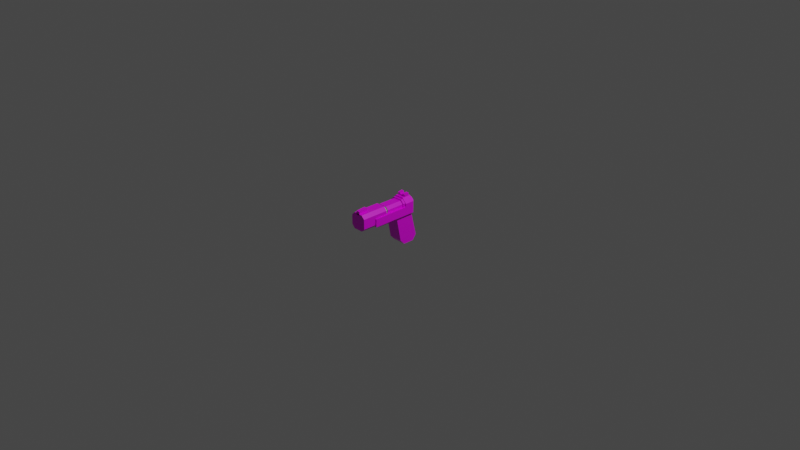 # Source: Pistol.blend  (saved by Blender 2.93.21; exported with 4.5.12 LTS)
import bpy
from mathutils import Matrix  # noqa: F401  (used for matrix-valued properties, if any)

bpy.ops.wm.read_factory_settings(use_empty=True)
scene = bpy.context.scene
scene.name = 'Scene'

# ---- collections
col_collection = bpy.data.collections.new('Collection'); scene.collection.children.link(col_collection)

# ---- images (referenced by path relative to the original .blend; pixels are not part of the script)
import os
ASSET_DIR = os.environ.get("B2B_ASSET_DIR", "")  # directory of the original .blend (textures are referenced by path, not embedded)
HERE = os.path.dirname(os.path.abspath(__file__))  # packed textures are extracted next to this script under _unpacked/

def load_image(name, relpath, width, height, colorspace="sRGB"):
    """Load a texture the original file referenced (path relative to the .blend, or extracted next to this script)."""
    p = next((c for c in (os.path.join(HERE, relpath), os.path.join(ASSET_DIR, relpath)) if relpath and os.path.exists(c)), "")
    if p:
        img = bpy.data.images.load(p, check_existing=True)
        img.name = name
    else:  # same state as the original file: an image datablock whose file is absent (Cycles renders it pink)
        img = bpy.data.images.new(name, width, height)
        img.source = "FILE"
        img.filepath = "//" + (relpath or name)
    img.colorspace_settings.name = colorspace
    return img
img_texture_pistol_psd_001 = load_image('Texture_Pistol.psd.001', 'Texture_Pistol.psd', 1024, 1024, 'sRGB')

# ---- materials (node trees are filled in below, after node groups)
mat_material = bpy.data.materials.new('Material')
mat_material.alpha_threshold = 0.0
mat_material.use_transparent_shadow = False
mat_material.line_color = (0.0, 0.0, 0.0, 1.0)
mat_glow = bpy.data.materials.new('Glow')
mat_glow.use_transparent_shadow = False
mat_glow.diffuse_color = (0.02413, 0.8, 0.001506, 1.0)
mat_material_001 = bpy.data.materials.new('Material.001')
mat_material_001.use_transparent_shadow = False

# ---- material node trees
mat_material.use_nodes = True; mat_material.node_tree.nodes.clear()
_N = mat_material.node_tree.nodes; _L = mat_material.node_tree.links
n0 = _N.new('ShaderNodeOutputMaterial'); n0.name = 'Material Output'; n0.location = (300, 300)
n1 = _N.new('ShaderNodeBsdfPrincipled'); n1.name = 'Principled BSDF'; n1.location = (10, 300)
n1.distribution = 'GGX'
n1.subsurface_method = 'BURLEY'
n1.inputs[2].default_value = 0.4
n1.inputs[3].default_value = 1.45
n1.inputs[27].default_value = (0.0, 0.0, 0.0, 1.0)
n1.inputs[28].default_value = 1.0
n2 = _N.new('ShaderNodeTexImage'); n2.name = 'Image Texture'; n2.location = (-280, 280)
n2.image = img_texture_pistol_psd_001
_L.new(n1.outputs[0], n0.inputs[0])
_L.new(n2.outputs[0], n1.inputs[0])
n0.is_active_output = True
mat_material_001.use_nodes = True; mat_material_001.node_tree.nodes.clear()
_N = mat_material_001.node_tree.nodes; _L = mat_material_001.node_tree.links
n0 = _N.new('ShaderNodeBsdfPrincipled'); n0.name = 'Principled BSDF'; n0.location = (10, 300)
n0.distribution = 'GGX'
n0.subsurface_method = 'BURLEY'
n0.inputs[3].default_value = 1.45
n0.inputs[27].default_value = (0.0, 0.0, 0.0, 1.0)
n0.inputs[28].default_value = 1.0
n1 = _N.new('ShaderNodeOutputMaterial'); n1.name = 'Material Output'; n1.location = (300, 300)
_L.new(n0.outputs[0], n1.inputs[0])
n1.is_active_output = True

# ---- world
world_world = bpy.data.worlds.new('World'); scene.world = world_world
world_world.use_nodes = True; world_world.node_tree.nodes.clear()
_N = world_world.node_tree.nodes; _L = world_world.node_tree.links
n0 = _N.new('ShaderNodeOutputWorld'); n0.name = 'World Output'; n0.location = (300, 300)
n1 = _N.new('ShaderNodeBackground'); n1.name = 'Background'; n1.location = (10, 300)
n1.inputs[0].default_value = (0.05088, 0.05088, 0.05088, 1.0)
_L.new(n1.outputs[0], n0.inputs[0])
n0.is_active_output = True
world_world.color = (0.05088, 0.05088, 0.05088)
world_world.use_sun_shadow = False
world_world.sun_shadow_jitter_overblur = 0.0

# ---- cameras
cam_camera = bpy.data.cameras.new('Camera')
cam_camera.clip_end = 100.0
cam_camera.ortho_scale = 7.314

# ---- lights
light_light = bpy.data.lights.new('Light', 'POINT')
light_light.transmission_factor = 0.0
light_light.energy = 1000.0
light_light.shadow_soft_size = 0.1
light_light.shadow_maximum_resolution = 0.006
light_light.use_absolute_resolution = True

# ---- meshes
me_cube_023 = bpy.data.meshes.new('Cube.023')
me_cube_023.from_pydata([(-0.0875, -0.075, -0.0525), (-0.0525, -0.075, -0.0875), (-0.0525, -0.075, 0.0875), (-0.0875, -0.075, 0.0525), (0.0525, -0.075, -0.0875), (0.0875, -0.075, -0.0525), (0.0875, -0.075, 0.0525), (0.0525, -0.075, 0.0875), (-0.0875, -0.025, -0.0525), (-0.0525, -0.025, -0.0875), (-0.0525, -0.025, 0.0875), (-0.0875, -0.025, 0.0525), (0.0525, -0.025, -0.0875), (0.0875, -0.025, -0.0525), (0.0875, -0.025, 0.0525), (0.0525, -0.025, 0.0875), (-0.075, -0.075, -0.045), (-0.075, -0.075, 0.045), (0.075, -0.075, -0.045), (0.075, -0.075, 0.045), (0.045, -0.075, -0.075), (-0.045, -0.075, -0.075), (-0.045, -0.075, 0.075), (0.045, -0.075, 0.075), (-0.075, -0.025, -0.045), (-0.075, -0.025, 0.045), (0.075, -0.025, -0.045), (0.075, -0.025, 0.045), (0.045, -0.025, -0.075), (-0.045, -0.025, -0.075), (-0.045, -0.025, 0.075), (0.045, -0.025, 0.075), (-0.075, -0.05, -0.4071), (0.075, -0.05, -0.4071), (-0.075, 0.07, -0.4071), (-0.075, -0.1, -0.3535), (-0.075, -0.15, -0.1), (0.075, -0.1, -0.3535), (0.075, -0.15, -0.1), (0.075, 0.05, -0.1), (-0.075, 0.05, -0.1), (0.075, 0.1114, -0.35), (0.075, 0.07, -0.4071), (-0.075, 0.1114, -0.35), (-0.05, -0.05, 0.1), (-0.1, -0.05, 0.05), (-0.05, 0.05, 0.1), (0.05, -0.05, 0.1), (0.05, 0.05, 0.1), (0.1, -0.05, 0.05), (0.1, 0.05, 0.05), (0.1, -0.05, 0.0125), (0.1, -0.05, -0.075), (-0.1, -0.05, 0.0125), (0.1, -0.45, 0.0125), (0.1, -0.45, -0.075), (-0.1, -0.45, 0.0125), (-0.1, -0.45, -0.075), (-0.075, -0.4, -0.1), (-0.1, -0.05, -0.075), (-0.075, -0.05, -0.1), (-0.1, 0.05, -0.075), (-0.075, 0.05, -0.1), (-0.1, 0.05, 0.05), (0.075, 0.05, -0.1), (0.075, -0.05, -0.1), (0.1, 0.05, -0.075), (0.075, -0.4, -0.1), (-0.075, -0.115, -0.045), (-0.045, -0.115, -0.075), (0.045, -0.115, -0.075), (0.075, -0.115, -0.045), (-0.075, -0.05, 0.0125), (-0.075, -0.05, 0.045), (-0.045, -0.05, 0.075), (0.075, -0.05, 0.0125), (0.045, -0.05, 0.075), (0.075, -0.05, 0.045), (-0.075, -0.115, 0.0125), (0.075, -0.115, 0.0125), (-0.075, 0.05, -0.045), (-0.045, 0.05, -0.075), (0.045, 0.05, -0.075), (-0.075, 0.05, 0.045), (0.075, 0.05, 0.045), (0.075, 0.05, -0.045), (-0.045, 0.05, 0.075), (0.045, 0.05, 0.075), (-0.0875, -0.6, -0.0525), (-0.0525, -0.6, -0.0875), (-0.0875, -0.3, -0.0525), (-0.0875, -0.6, 0.0525), (-0.0525, -0.6, 0.0875), (-0.0875, -0.3, 0.0525), (-0.0525, -0.3, 0.0875), (0.0525, -0.3, 0.0875), (0.0875, -0.3, 0.0525), (0.0525, -0.6, 0.0875), (0.0875, -0.6, 0.0525), (0.0875, -0.6, -0.0525), (0.0525, -0.6, -0.0875), (0.0875, -0.3, -0.0525), (0.0525, -0.3, -0.0875), (-0.0525, -0.3, -0.0875), (-0.05, -0.01917, 0.09333), (-0.05, 0.03083, 0.09333), (-0.05, -0.01917, 0.1133), (0.05, -0.01917, 0.09333), (0.05, 0.03083, 0.09333), (0.05, -0.01917, 0.1133), (0.05, 0.03083, 0.1133), (0.01667, -0.01917, 0.1133), (0.05, -0.01917, 0.1233), (0.05, 0.03083, 0.1333), (0.01667, -0.01917, 0.1233), (0.01667, 0.03083, 0.1333), (0.01667, 0.03083, 0.1133), (-0.01667, 0.03083, 0.1133), (-0.05, 0.03083, 0.1133), (-0.01667, -0.01917, 0.1133), (-0.01667, 0.03083, 0.1333), (-0.05, 0.03083, 0.1333), (-0.01667, -0.01917, 0.1233), (-0.05, -0.01917, 0.1233), (-0.02, -0.5, 0.075), (-0.02, -0.6, 0.075), (-0.02, -0.5, 0.125), (0.02, -0.5, 0.075), (0.02, -0.6, 0.075), (0.02, -0.5, 0.125), (0.02, -0.6, 0.115), (-0.02, -0.6, 0.115), (-0.0675, -0.335, -0.0405), (-0.0405, -0.335, -0.0675), (-0.0675, -0.065, -0.0405), (-0.0675, -0.335, 0.0405), (-0.0405, -0.335, 0.0675), (-0.0675, -0.065, 0.0405), (-0.0405, -0.065, 0.0675), (0.0405, -0.065, 0.0675), (0.0675, -0.065, 0.0405), (0.0405, -0.335, 0.0675), (0.0675, -0.335, 0.0405), (0.0675, -0.335, -0.0405), (0.0405, -0.335, -0.0675), (0.0675, -0.065, -0.0405), (0.0405, -0.065, -0.0675), (-0.0405, -0.065, -0.0675)], [], [(2, 3, 0, 1, 4, 5, 6, 7, 23, 19, 18, 20, 21, 16, 17, 22), (23, 7, 2, 22), (13, 14, 6, 5), (15, 10, 2, 7), (0, 3, 11, 8), (9, 1, 0, 8), (2, 10, 11, 3), (4, 12, 13, 5), (15, 7, 6, 14), (9, 12, 4, 1), (24, 8, 11, 10, 15, 31, 30, 25), (31, 15, 14, 13, 12, 9, 8, 24, 29, 28, 26, 27), (19, 27, 26, 18), (23, 22, 30, 31), (25, 17, 16, 24), (24, 16, 21, 29), (22, 17, 25, 30), (18, 26, 28, 20), (19, 23, 31, 27), (29, 21, 20, 28), (33, 37, 35, 32), (34, 42, 33, 32), (32, 35, 36, 40, 43, 34), (37, 38, 36, 35), (42, 41, 39, 38, 37, 33), (39, 40, 36, 38), (43, 40, 39, 41), (42, 34, 43, 41), (44, 46, 63, 45), (51, 49, 47, 44, 45, 53, 72, 73, 74, 76, 77, 75), (48, 46, 44, 47), (48, 47, 49, 50), (65, 64, 66, 52, 55, 67), (53, 56, 54, 51, 75, 79, 78, 72), (56, 57, 55, 54), (66, 50, 49, 51, 54, 55, 52), (58, 67, 55, 57), (63, 46, 48, 50, 84, 87, 86, 83), (84, 50, 66, 64, 62, 61, 63, 83, 80, 81, 82, 85), (62, 64, 65, 60), (60, 58, 57, 59, 61, 62), (60, 65, 67, 58), (71, 70, 69, 68, 78, 79), (85, 71, 79, 75, 77, 84), (76, 74, 86, 87), (78, 68, 80, 83, 73, 72), (80, 68, 69, 81), (74, 73, 83, 86), (82, 70, 71, 85), (77, 76, 87, 84), (81, 69, 70, 82), (103, 89, 88, 90), (100, 99, 98, 97, 92, 91, 88, 89), (88, 91, 93, 90), (92, 94, 93, 91), (103, 90, 93, 94, 95, 96, 101, 102), (95, 94, 92, 97), (95, 97, 98, 96), (101, 96, 98, 99), (100, 102, 101, 99), (103, 102, 100, 89), (105, 108, 107, 104), (107, 109, 111, 119, 106, 104), (104, 106, 123, 121, 118, 105), (111, 109, 112, 114), (113, 115, 114, 112), (116, 111, 114, 115), (116, 115, 113, 110, 108, 105, 118, 121, 120, 117), (116, 117, 119, 111), (59, 57, 56, 53, 45, 63, 61), (119, 117, 120, 122), (120, 121, 123, 122), (106, 119, 122, 123), (125, 128, 127, 124), (124, 126, 131, 125), (127, 129, 126, 124), (128, 130, 129, 127), (130, 131, 126, 129), (125, 131, 130, 128), (147, 133, 132, 134), (144, 143, 142, 141, 136, 135, 132, 133), (132, 135, 137, 134), (136, 138, 137, 135), (147, 134, 137, 138, 139, 140, 145, 146), (139, 138, 136, 141), (139, 141, 142, 140), (145, 140, 142, 143), (144, 146, 145, 143), (147, 146, 144, 133), (108, 110, 113, 112, 109, 107)])
me_cube_023.polygons.foreach_set('material_index', [0, 0, 0, 0, 0, 0, 0, 0, 0, 0, 0, 0, 0, 0, 0, 0, 0, 0, 0, 0, 0, 0, 0, 0, 0, 0, 0, 0, 0, 0, 0, 0, 0, 0, 0, 0, 0, 0, 0, 0, 0, 0, 0, 0, 0, 0, 0, 0, 0, 0, 0, 0, 0, 0, 0, 0, 0, 0, 0, 0, 0, 0, 0, 0, 0, 0, 0, 0, 0, 0, 0, 0, 0, 0, 0, 0, 0, 0, 0, 1, 1, 1, 1, 1, 1, 1, 1, 1, 1, 0])
_uv = me_cube_023.uv_layers.new(name='UVMap')
_uv.uv.foreach_set('vector', [0.8516, 0.8341, 0.8253, 0.8604, 0.7464, 0.8604, 0.7201, 0.8341, 0.7201, 0.7551, 0.7464, 0.7288, 0.8253, 0.7288, 0.8516, 0.7551, 0.8422, 0.7608, 0.8196, 0.7382, 0.752, 0.7382, 0.7295, 0.7608, 0.7295, 0.8284, 0.752, 0.851, 0.8196, 0.851, 0.8422, 0.8284, 0.8422, 0.7608, 0.8516, 0.7551, 0.8516, 0.8341, 0.8422, 0.8284, 0.6012, 0.5852, 0.6012, 0.6641, 0.5637, 0.6641, 0.5637, 0.5852, 0.9343, 0.7176, 0.9343, 0.6387, 0.9718, 0.6387, 0.9718, 0.7176, 0.4465, 0.8679, 0.4465, 0.9469, 0.4089, 0.9469, 0.4089, 0.8679, 0.4089, 0.8416, 0.4465, 0.8416, 0.4465, 0.8679, 0.4089, 0.8679, 0.4465, 0.9732, 0.4089, 0.9732, 0.4089, 0.9469, 0.4465, 0.9469, 0.5637, 0.5589, 0.6012, 0.5589, 0.6012, 0.5852, 0.5637, 0.5852, 0.6012, 0.6904, 0.5637, 0.6904, 0.5637, 0.6641, 0.6012, 0.6641, 0.7012, 0.8895, 0.7012, 0.9684, 0.6637, 0.9684, 0.6637, 0.8895, 0.4829, 0.7994, 0.4772, 0.79, 0.5561, 0.79, 0.5824, 0.8163, 0.5824, 0.8952, 0.573, 0.8895, 0.573, 0.8219, 0.5505, 0.7994, 0.573, 0.8895, 0.5824, 0.8952, 0.5561, 0.9215, 0.4772, 0.9215, 0.4509, 0.8952, 0.4509, 0.8163, 0.4772, 0.79, 0.4829, 0.7994, 0.4603, 0.8219, 0.4603, 0.8895, 0.4829, 0.9121, 0.5505, 0.9121, 0.9887, 0.4658, 0.9512, 0.4658, 0.9512, 0.3982, 0.9887, 0.3982, 0.6632, 0.2931, 0.6632, 0.2255, 0.7008, 0.2255, 0.7008, 0.2931, 0.9939, 0.09019, 0.9563, 0.09019, 0.9563, 0.02255, 0.9939, 0.02255, 0.9939, 0.02255, 0.9563, 0.02255, 0.9563, 0.0, 0.9939, 7.451e-09, 0.9563, 0.1127, 0.9563, 0.09019, 0.9939, 0.09019, 0.9939, 0.1127, 0.9887, 0.3982, 0.9512, 0.3982, 0.9512, 0.3756, 0.9887, 0.3756, 0.9887, 0.4658, 0.9887, 0.4883, 0.9512, 0.4883, 0.9512, 0.4658, 0.7008, 0.2255, 0.7384, 0.2255, 0.7384, 0.2931, 0.7008, 0.2931, 0.7201, 0.5259, 0.7201, 0.5668, 0.6073, 0.5668, 0.6073, 0.5259, 0.9755, 0.2629, 0.9755, 0.3756, 0.8854, 0.3756, 0.8854, 0.2629, 0.5783, 0.3179, 0.6073, 0.3647, 0.6073, 0.5589, 0.4599, 0.5298, 0.4509, 0.3365, 0.4898, 0.3005, 0.7201, 0.5668, 0.7201, 0.758, 0.6073, 0.758, 0.6073, 0.5668, 0.1891, 0.6342, 0.1503, 0.5982, 0.1592, 0.4049, 0.3067, 0.3758, 0.3067, 0.57, 0.2776, 0.6167, 0.9343, 0.6762, 0.8215, 0.6762, 0.8215, 0.5259, 0.9343, 0.5259, 0.5637, 0.601, 0.5637, 0.79, 0.4509, 0.79, 0.4509, 0.601, 0.4509, 0.5589, 0.5637, 0.5589, 0.5637, 0.601, 0.4509, 0.601, 0.4509, 0.3006, 0.4509, 0.3758, 0.4134, 0.3758, 0.4134, 0.3006, 0.8854, 0.3756, 0.9136, 0.3756, 0.9512, 0.4132, 0.9512, 0.4883, 0.9136, 0.5259, 0.8854, 0.5259, 0.8854, 0.5071, 0.9098, 0.5071, 0.9324, 0.4846, 0.9324, 0.4169, 0.9098, 0.3944, 0.8854, 0.3944, 0.5886, 0.9647, 0.5886, 0.8895, 0.6637, 0.8895, 0.6637, 0.9647, 0.1503, 0.3758, 0.1503, 0.3006, 0.1879, 0.3006, 0.1879, 0.3758, 0.3006, 0.3006, 0.3006, 0.3758, 0.2818, 0.3758, 0.2818, 0.3006, 0.2818, 0.0, 0.3006, 0.03758, 0.4509, 0.3005, 0.4509, 0.0, 0.6012, 0.0, 0.6012, 0.3005, 0.5825, 0.3005, 0.5825, 0.2516, 0.4697, 0.2516, 0.4697, 0.3005, 0.07891, 0.842, 0.1447, 0.842, 0.1447, 0.9923, 0.07891, 0.9923, 0.2818, 0.3758, 0.1879, 0.3758, 0.1879, 0.3006, 0.2161, 0.3006, 0.2161, 0.0, 0.2818, 0.0, 0.2818, 0.3006, 0.01879, 0.338, 0.1315, 0.338, 0.1503, 0.3762, 0.0, 0.3762, 0.263, 0.6342, 0.3006, 0.6718, 0.3006, 0.7469, 0.263, 0.7845, 0.2593, 0.7657, 0.2818, 0.7432, 0.2818, 0.6755, 0.2593, 0.653, 0.2593, 0.7657, 0.263, 0.7845, 0.1691, 0.7845, 0.1503, 0.7657, 0.1503, 0.653, 0.1691, 0.6342, 0.263, 0.6342, 0.2593, 0.653, 0.1916, 0.653, 0.1691, 0.6755, 0.1691, 0.7432, 0.1916, 0.7657, 0.01879, 0.0, 0.1315, 1.118e-08, 0.1315, 0.07512, 0.01879, 0.07512, 0.3006, 0.3006, 0.3006, 0.03758, 0.3194, 0.0, 0.3194, 0.3006, 0.3194, 0.3758, 0.3006, 0.3758, 0.01879, 0.07512, 0.1315, 0.07512, 0.1315, 0.338, 0.01879, 0.338, 0.9775, 0.5259, 1.0, 0.5485, 1.0, 0.6161, 0.9775, 0.6387, 0.9343, 0.6387, 0.9343, 0.5259, 0.8741, 0.8528, 0.8741, 0.7288, 0.9173, 0.7288, 0.9173, 0.7777, 0.9418, 0.7777, 0.9418, 0.8528, 0.2179, 0.9911, 0.1503, 0.9911, 0.1503, 0.916, 0.2179, 0.916, 0.8985, 0.8528, 0.9418, 0.8528, 0.9418, 0.9769, 0.8741, 0.9769, 0.8741, 0.9017, 0.8985, 0.9017, 0.9418, 0.9769, 0.9418, 0.8528, 0.9643, 0.8528, 0.9643, 0.9769, 0.8516, 0.9017, 0.8741, 0.9017, 0.8741, 0.9769, 0.8516, 0.9769, 0.8516, 0.8528, 0.8516, 0.7288, 0.8741, 0.7288, 0.8741, 0.8528, 0.9418, 0.7777, 0.9643, 0.7777, 0.9643, 0.8528, 0.9418, 0.8528, 0.0, 0.9885, 1.118e-08, 0.8646, 0.06764, 0.8646, 0.06764, 0.9885, 0.7389, 0.3005, 0.7389, 0.5259, 0.7126, 0.5259, 0.7126, 0.3005, 0.5886, 0.7843, 0.6149, 0.758, 0.6938, 0.758, 0.7201, 0.7843, 0.7201, 0.8632, 0.6938, 0.8895, 0.6149, 0.8895, 0.5886, 0.8632, 0.7126, 0.5259, 0.6336, 0.5259, 0.6336, 0.3005, 0.7126, 0.3005, 0.6073, 0.5259, 0.6073, 0.3005, 0.6336, 0.3005, 0.6336, 0.5259, 0.1503, 0.8108, 0.1766, 0.7845, 0.2555, 0.7845, 0.2818, 0.8108, 0.2818, 0.8897, 0.2555, 0.916, 0.1766, 0.916, 0.1503, 0.8897, 0.07891, 0.8646, 0.0, 0.8646, 1.863e-08, 0.6392, 0.07891, 0.6392, 0.6012, 0.2255, 0.6012, 0.0, 0.6275, 0.0, 0.6275, 0.2255, 0.7065, 0.2255, 0.6275, 0.2255, 0.6275, 0.0, 0.7065, 0.0, 0.7328, 0.0, 0.7328, 0.2255, 0.7065, 0.2255, 0.7065, 0.0, 0.3067, 0.6388, 0.3856, 0.6388, 0.3856, 0.8642, 0.3067, 0.8642, 0.9939, 0.1127, 0.9939, 0.1879, 0.9563, 0.1879, 0.9563, 0.1127, 0.1447, 0.4513, 0.1296, 0.4513, 0.1296, 0.4263, 0.1296, 0.4012, 0.1296, 0.3762, 0.1447, 0.3762, 0.5637, 0.6904, 0.5787, 0.6904, 0.5862, 0.6904, 0.5937, 0.728, 0.5787, 0.728, 0.5637, 0.728, 0.1296, 0.4263, 0.1296, 0.4513, 0.1221, 0.4513, 0.1221, 0.4263, 0.1472, 0.5269, 0.1221, 0.5269, 0.1221, 0.4891, 0.1472, 0.4891, 0.1321, 0.6021, 0.1321, 0.5645, 0.1397, 0.5645, 0.1472, 0.6021, 0.8365, 0.8854, 0.8215, 0.8854, 0.8215, 0.8604, 0.8365, 0.8604, 0.8516, 0.8604, 0.8516, 0.9355, 0.8365, 0.9355, 0.8215, 0.9355, 0.8215, 0.9105, 0.8365, 0.9105, 0.1472, 0.5645, 0.1221, 0.5645, 0.1221, 0.5269, 0.1472, 0.5269, 0.3194, 0.3006, 0.3194, 0.0, 0.3852, 0.0, 0.3852, 0.3006, 0.4134, 0.3006, 0.4134, 0.3758, 0.3194, 0.3758, 0.4439, 0.5965, 0.4439, 0.6341, 0.4288, 0.6341, 0.4364, 0.5965, 0.1472, 0.4891, 0.1221, 0.4891, 0.1221, 0.4513, 0.1472, 0.4513, 0.1296, 0.3762, 0.1296, 0.4012, 0.1221, 0.4012, 0.1221, 0.3762, 0.9643, 0.7288, 0.9944, 0.7288, 0.9944, 0.804, 0.9643, 0.804, 0.2555, 0.9912, 0.2179, 0.9912, 0.2255, 0.916, 0.2555, 0.916, 0.799, 0.2253, 0.799, 0.2629, 0.7689, 0.2629, 0.7689, 0.2253, 0.2555, 0.916, 0.2856, 0.916, 0.2931, 0.9912, 0.2555, 0.9912, 0.9864, 0.2628, 0.9563, 0.2628, 0.9563, 0.1879, 0.9864, 0.1879, 0.829, 0.2629, 0.799, 0.2629, 0.799, 0.2328, 0.829, 0.2328, 0.8342, 0.0, 0.8342, 0.2029, 0.8139, 0.2029, 0.8139, 0.0, 0.7201, 0.8807, 0.7404, 0.8604, 0.8012, 0.8604, 0.8215, 0.8807, 0.8215, 0.9415, 0.8012, 0.9618, 0.7404, 0.9618, 0.7201, 0.9415, 0.8139, 0.2029, 0.7531, 0.2029, 0.7531, 0.0, 0.8139, 0.0, 0.7328, 0.2029, 0.7328, 0.0, 0.7531, 0.0, 0.7531, 0.2029, 0.3067, 0.8845, 0.327, 0.8642, 0.3879, 0.8642, 0.4081, 0.8845, 0.4081, 0.9453, 0.3879, 0.9656, 0.327, 0.9656, 0.3067, 0.9453, 0.1398, 0.842, 0.07891, 0.842, 0.07891, 0.6392, 0.1398, 0.6392, 0.7201, 0.7288, 0.7201, 0.5259, 0.7404, 0.5259, 0.7404, 0.7288, 0.8012, 0.7288, 0.7404, 0.7288, 0.7404, 0.5259, 0.8012, 0.5259, 0.8215, 0.5259, 0.8215, 0.7288, 0.8012, 0.7288, 0.8012, 0.5259, 0.3856, 0.6388, 0.4465, 0.6388, 0.4465, 0.8416, 0.3856, 0.8416, 0.7689, 0.2629, 0.7539, 0.2629, 0.7389, 0.2629, 0.7464, 0.2253, 0.7539, 0.2253, 0.7689, 0.2253])
me_cube_023.materials.append(mat_material)
me_cube_023.materials.append(mat_glow)
me_cube_023.materials.append(mat_material_001)
me_cube_023.use_remesh_fix_poles = True
me_cube_023.use_remesh_preserve_attributes = False
me_cube_023.update()
me_cube_026 = bpy.data.meshes.new('Cube.026')
me_cube_026.from_pydata([(-0.08125, -0.225, -0.04875), (-0.04875, -0.225, -0.08125), (-0.04875, -0.225, 0.08125), (-0.08125, -0.225, 0.04875), (0.04875, -0.225, -0.08125), (0.08125, -0.225, -0.04875), (0.08125, -0.225, 0.04875), (0.04875, -0.225, 0.08125), (-0.04125, 0.125, -0.03218), (-0.03218, 0.125, -0.04125), (-0.03218, 0.125, 0.04125), (-0.04125, 0.125, 0.03218), (0.03218, 0.125, -0.04125), (0.04125, 0.125, -0.03218), (0.04125, 0.125, 0.03218), (0.03218, 0.125, 0.04125), (-0.08125, 0.125, -0.04875), (-0.04875, 0.125, -0.08125), (-0.04875, 0.125, 0.08125), (-0.08125, 0.125, 0.04875), (0.04875, 0.125, -0.08125), (0.08125, 0.125, -0.04875), (0.08125, 0.125, 0.04875), (0.04875, 0.125, 0.08125), (-0.04125, 0.105, -0.03218), (-0.03218, 0.105, -0.04125), (-0.03218, 0.105, 0.04125), (-0.04125, 0.105, 0.03218), (0.03218, 0.105, -0.04125), (0.04125, 0.105, -0.03218), (0.04125, 0.105, 0.03218), (0.03218, 0.105, 0.04125)], [], [(4, 5, 6, 7, 2, 3, 0, 1), (21, 22, 6, 5), (23, 18, 2, 7), (0, 3, 19, 16), (17, 1, 0, 16), (2, 18, 19, 3), (4, 20, 21, 5), (23, 7, 6, 22), (17, 20, 4, 1), (10, 15, 31, 26), (8, 9, 17, 16), (10, 11, 19, 18), (12, 13, 21, 20), (14, 15, 23, 22), (9, 12, 20, 17), (11, 8, 16, 19), (15, 10, 18, 23), (13, 14, 22, 21), (24, 27, 26, 31, 30, 29, 28, 25), (12, 9, 25, 28), (13, 12, 28, 29), (9, 8, 24, 25), (14, 13, 29, 30), (8, 11, 27, 24), (15, 14, 30, 31), (11, 10, 26, 27)])
me_cube_026.polygons.foreach_set('material_index', [0, 0, 0, 0, 0, 0, 0, 0, 0, 0, 0, 0, 0, 0, 0, 0, 0, 0, 1, 0, 0, 0, 0, 0, 0, 0])
_uv = me_cube_026.uv_layers.new(name='UVMap')
_uv.uv.foreach_set('vector', [0.8342, 0.1466, 0.8586, 0.1221, 0.9319, 0.1221, 0.9563, 0.1466, 0.9563, 0.2198, 0.9319, 0.2443, 0.8586, 0.2443, 0.8342, 0.2198, 0.8121, 0.5259, 0.7389, 0.5259, 0.7389, 0.2629, 0.8121, 0.2629, 0.3311, 0.3758, 0.4044, 0.3758, 0.4044, 0.6388, 0.3311, 0.6388, 0.8854, 0.5259, 0.8121, 0.5259, 0.8121, 0.2629, 0.8854, 0.2629, 0.02443, 0.3762, 0.02443, 0.6392, 0.0, 0.6392, 2.235e-08, 0.3762, 0.4044, 0.6388, 0.4044, 0.3758, 0.4288, 0.3758, 0.4288, 0.6388, 0.0977, 0.6392, 0.0977, 0.3762, 0.1221, 0.3762, 0.1221, 0.6392, 0.3311, 0.3758, 0.3311, 0.6388, 0.3067, 0.6388, 0.3067, 0.3758, 0.02443, 0.3762, 0.0977, 0.3762, 0.0977, 0.6392, 0.02443, 0.6392, 0.4439, 0.3826, 0.4439, 0.431, 0.4288, 0.431, 0.4288, 0.3826, 0.8711, 0.03006, 0.8643, 0.03688, 0.8342, 0.02443, 0.8586, 0.0, 0.9263, 0.03688, 0.9195, 0.03006, 0.9319, 0.0, 0.9563, 0.02443, 0.8643, 0.08525, 0.8711, 0.09207, 0.8586, 0.1221, 0.8342, 0.0977, 0.9195, 0.09207, 0.9263, 0.08525, 0.9563, 0.0977, 0.9319, 0.1221, 0.8643, 0.03688, 0.8643, 0.08525, 0.8342, 0.0977, 0.8342, 0.02443, 0.9195, 0.03006, 0.8711, 0.03006, 0.8586, 0.0, 0.9319, 0.0, 0.9263, 0.08525, 0.9263, 0.03688, 0.9563, 0.02443, 0.9563, 0.0977, 0.8711, 0.09207, 0.9195, 0.09207, 0.9319, 0.1221, 0.8586, 0.1221, 0.6081, 0.2255, 0.6564, 0.2255, 0.6632, 0.2323, 0.6632, 0.2807, 0.6564, 0.2875, 0.6081, 0.2875, 0.6012, 0.2807, 0.6012, 0.2323, 0.4439, 0.4446, 0.4439, 0.493, 0.4288, 0.493, 0.4288, 0.4446, 0.4439, 0.4378, 0.4439, 0.4446, 0.4288, 0.4446, 0.4288, 0.4378, 0.4439, 0.493, 0.4439, 0.4998, 0.4288, 0.4998, 0.4288, 0.493, 0.4288, 0.5482, 0.4288, 0.4998, 0.4439, 0.4998, 0.4439, 0.5482, 0.4439, 0.5482, 0.4439, 0.5965, 0.4288, 0.5965, 0.4288, 0.5482, 0.4439, 0.431, 0.4439, 0.4378, 0.4288, 0.4378, 0.4288, 0.431, 0.4439, 0.3758, 0.4439, 0.3826, 0.4288, 0.3826, 0.4288, 0.3758])
me_cube_026.materials.append(mat_material)
me_cube_026.materials.append(mat_glow)
me_cube_026.use_remesh_fix_poles = True
me_cube_026.use_remesh_preserve_attributes = False
me_cube_026.update()

# ---- objects
ob_light = bpy.data.objects.new('Light', light_light)
ob_camera = bpy.data.objects.new('Camera', cam_camera)
ob_body = bpy.data.objects.new('Body', me_cube_023)
ob_slide = bpy.data.objects.new('Slide', me_cube_026)

# ---- transforms, parenting, visibility, modifiers, constraints
ob_light.location = (4.076, 1.005, 5.904)
ob_light.rotation_euler = (0.6503, 0.05522, 1.866)
ob_light.lock_rotations_4d = False
ob_light.empty_display_type = 'ARROWS'
ob_light.color = (0.0, 0.0, 0.0, 0.0)
ob_light.lineart.crease_threshold = 0.0
ob_camera.location = (7.359, -6.926, 4.958)
ob_camera.rotation_euler = (1.109, 0.0, 0.8149)
ob_camera.lock_rotations_4d = False
ob_camera.empty_display_type = 'ARROWS'
ob_camera.color = (0.0, 0.0, 0.0, 0.0)
ob_camera.display_type = 'WIRE'
ob_camera.lineart.crease_threshold = 0.0
ob_body.location = (0.0, 0.05, 0.15)
ob_slide.location = (0.0, 0.0, 0.15)
ob_slide.scale = (0.9231, 1.0, 0.9231)

# ---- collection membership
col_collection.objects.link(ob_light)
col_collection.objects.link(ob_camera)
col_collection.objects.link(ob_body)
col_collection.objects.link(ob_slide)

# ---- scene / render settings (as saved in the file)
scene.camera = ob_camera
scene.frame_start = 1; scene.frame_end = 250; scene.frame_set(1)
scene.render.engine = 'BLENDER_EEVEE_NEXT'
scene.cycles.use_denoising = False
scene.cycles.samples = 128
scene.cycles.sampling_pattern = 'TABULATED_SOBOL'
scene.cycles.use_adaptive_sampling = False
scene.cycles.use_light_tree = False
scene.view_settings.view_transform = 'Filmic'
bpy.context.view_layer.update()
